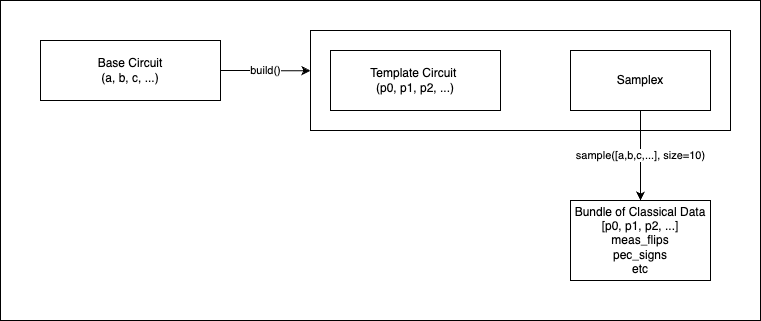

The diagram above was exported from draw.io. Its source (the exported page's mxGraphModel, read from the mxfile embedded in the PNG):
<mxGraphModel dx="843" dy="331" grid="1" gridSize="10" guides="1" tooltips="1" connect="1" arrows="1" fold="1" page="1" pageScale="1" pageWidth="1100" pageHeight="850" math="0" shadow="0">
  <root>
    <mxCell id="0" />
    <mxCell id="1" parent="0" />
    <mxCell id="9" value="" style="rounded=0;whiteSpace=wrap;html=1;" vertex="1" parent="1">
      <mxGeometry x="40" y="120" width="760" height="320" as="geometry" />
    </mxCell>
    <mxCell id="6" value="" style="rounded=0;whiteSpace=wrap;html=1;" parent="1" vertex="1">
      <mxGeometry x="350" y="150" width="420" height="100" as="geometry" />
    </mxCell>
    <mxCell id="2" value="Base Circuit&lt;div&gt;(a, b, c, ...)&lt;/div&gt;" style="rounded=0;whiteSpace=wrap;html=1;" parent="1" vertex="1">
      <mxGeometry x="80" y="160" width="180" height="60" as="geometry" />
    </mxCell>
    <mxCell id="3" value="Template Circuit&amp;nbsp;&lt;div&gt;(p0, p1, p2, ...)&lt;/div&gt;" style="rounded=0;whiteSpace=wrap;html=1;" parent="1" vertex="1">
      <mxGeometry x="370" y="170" width="170" height="60" as="geometry" />
    </mxCell>
    <mxCell id="8" value="sample([a,b,c,...], size=10)" style="edgeStyle=none;html=1;exitX=0.5;exitY=1;exitDx=0;exitDy=0;" parent="1" source="4" target="5" edge="1">
      <mxGeometry relative="1" as="geometry" />
    </mxCell>
    <mxCell id="4" value="Samplex" style="rounded=0;whiteSpace=wrap;html=1;" parent="1" vertex="1">
      <mxGeometry x="610" y="170" width="140" height="60" as="geometry" />
    </mxCell>
    <mxCell id="5" value="Bundle of Classical Data&lt;br&gt;[p0, p1, p2, ...]&lt;div&gt;meas_flips&lt;/div&gt;&lt;div&gt;pec_signs&lt;/div&gt;&lt;div&gt;etc&lt;/div&gt;" style="rounded=0;whiteSpace=wrap;html=1;" parent="1" vertex="1">
      <mxGeometry x="610" y="320" width="140" height="80" as="geometry" />
    </mxCell>
    <mxCell id="7" value="build()" style="edgeStyle=none;html=1;exitX=1;exitY=0.5;exitDx=0;exitDy=0;entryX=0;entryY=0.402;entryDx=0;entryDy=0;entryPerimeter=0;" parent="1" source="2" target="6" edge="1">
      <mxGeometry relative="1" as="geometry" />
    </mxCell>
  </root>
</mxGraphModel>